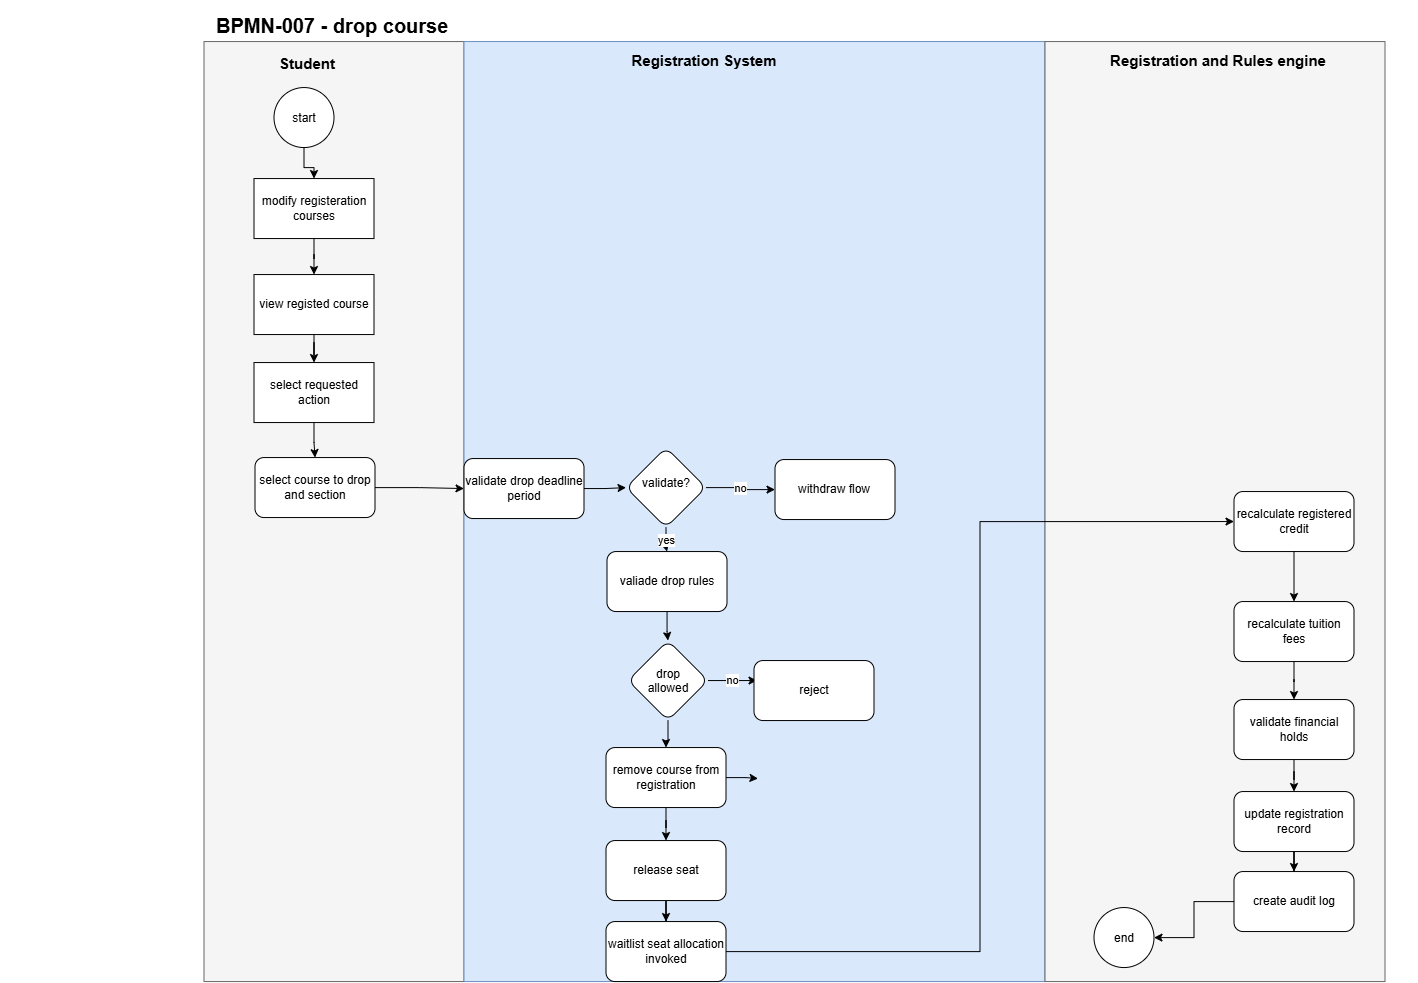

The diagram above was exported from draw.io. Its source (the exported page's mxGraphModel, read from the mxfile embedded in the PNG):
<mxGraphModel dx="2062" dy="1761" grid="1" gridSize="10" guides="1" tooltips="1" connect="1" arrows="1" fold="1" page="1" pageScale="1" pageWidth="850" pageHeight="1100" math="0" shadow="0">
  <root>
    <mxCell id="0" />
    <mxCell id="1" parent="0" />
    <mxCell id="XleB5ha6HOkdCEpNR_Sb-1" parent="1" style="rounded=0;whiteSpace=wrap;html=1;fillColor=#f5f5f5;strokeColor=#666666;fontColor=#333333;" value="" vertex="1">
      <mxGeometry height="940" width="260" x="-150" y="20" as="geometry" />
    </mxCell>
    <mxCell id="XleB5ha6HOkdCEpNR_Sb-35" parent="1" style="text;html=1;whiteSpace=wrap;strokeColor=none;fillColor=none;align=center;verticalAlign=middle;rounded=0;fontSize=15;fontStyle=1" value="Student" vertex="1">
      <mxGeometry height="30" width="60" x="-77" y="27" as="geometry" />
    </mxCell>
    <mxCell id="XleB5ha6HOkdCEpNR_Sb-39" parent="1" style="text;html=1;whiteSpace=wrap;strokeColor=none;fillColor=none;align=center;verticalAlign=middle;rounded=0;strokeWidth=0;fontSize=10;" value="&lt;h1&gt;BPMN-007 - drop course&amp;nbsp;&lt;/h1&gt;" vertex="1">
      <mxGeometry height="30" width="670" x="-354" y="-11" as="geometry" />
    </mxCell>
    <mxCell id="XleB5ha6HOkdCEpNR_Sb-82" edge="1" parent="1" style="edgeStyle=orthogonalEdgeStyle;rounded=0;orthogonalLoop=1;jettySize=auto;html=1;" value="">
      <mxGeometry relative="1" as="geometry">
        <mxPoint x="1004.4705882352941" y="707.0000000000005" as="sourcePoint" />
        <mxPoint x="1003.4999999999995" y="738" as="targetPoint" />
      </mxGeometry>
    </mxCell>
    <mxCell id="XleB5ha6HOkdCEpNR_Sb-83" parent="1" style="rounded=0;whiteSpace=wrap;html=1;fillColor=#dae8fc;strokeColor=#6c8ebf;" value="" vertex="1">
      <mxGeometry height="940" width="581" x="110" y="20" as="geometry" />
    </mxCell>
    <mxCell id="XleB5ha6HOkdCEpNR_Sb-84" parent="1" style="rounded=0;whiteSpace=wrap;html=1;fillColor=#f5f5f5;fontColor=#333333;strokeColor=#666666;" value="" vertex="1">
      <mxGeometry height="940" width="340" x="691" y="20" as="geometry" />
    </mxCell>
    <mxCell id="XleB5ha6HOkdCEpNR_Sb-88" edge="1" parent="1" source="XleB5ha6HOkdCEpNR_Sb-86" style="edgeStyle=orthogonalEdgeStyle;rounded=0;orthogonalLoop=1;jettySize=auto;html=1;" target="XleB5ha6HOkdCEpNR_Sb-87" value="">
      <mxGeometry relative="1" as="geometry" />
    </mxCell>
    <mxCell id="XleB5ha6HOkdCEpNR_Sb-86" parent="1" style="ellipse;whiteSpace=wrap;html=1;shapeInside=1;aspect=fixed;" value="start" vertex="1">
      <mxGeometry height="60" width="60" x="-80" y="66" as="geometry" />
    </mxCell>
    <mxCell id="XleB5ha6HOkdCEpNR_Sb-90" edge="1" parent="1" source="XleB5ha6HOkdCEpNR_Sb-87" style="edgeStyle=orthogonalEdgeStyle;rounded=0;orthogonalLoop=1;jettySize=auto;html=1;" target="XleB5ha6HOkdCEpNR_Sb-89" value="">
      <mxGeometry relative="1" as="geometry" />
    </mxCell>
    <mxCell id="XleB5ha6HOkdCEpNR_Sb-87" parent="1" style="whiteSpace=wrap;html=1;" value="modify registeration courses" vertex="1">
      <mxGeometry height="60" width="120" x="-100" y="157" as="geometry" />
    </mxCell>
    <mxCell id="XleB5ha6HOkdCEpNR_Sb-92" edge="1" parent="1" source="XleB5ha6HOkdCEpNR_Sb-89" style="edgeStyle=orthogonalEdgeStyle;rounded=0;orthogonalLoop=1;jettySize=auto;html=1;" target="XleB5ha6HOkdCEpNR_Sb-91" value="">
      <mxGeometry relative="1" as="geometry" />
    </mxCell>
    <mxCell id="XleB5ha6HOkdCEpNR_Sb-89" parent="1" style="whiteSpace=wrap;html=1;" value="view registed course" vertex="1">
      <mxGeometry height="60" width="120" x="-100" y="253" as="geometry" />
    </mxCell>
    <mxCell id="XleB5ha6HOkdCEpNR_Sb-136" edge="1" parent="1" source="XleB5ha6HOkdCEpNR_Sb-91" style="edgeStyle=orthogonalEdgeStyle;rounded=0;orthogonalLoop=1;jettySize=auto;html=1;" target="XleB5ha6HOkdCEpNR_Sb-97" value="">
      <mxGeometry relative="1" as="geometry" />
    </mxCell>
    <mxCell id="XleB5ha6HOkdCEpNR_Sb-91" parent="1" style="whiteSpace=wrap;html=1;" value="select requested action" vertex="1">
      <mxGeometry height="60" width="120" x="-100" y="341" as="geometry" />
    </mxCell>
    <mxCell id="XleB5ha6HOkdCEpNR_Sb-99" edge="1" parent="1" source="XleB5ha6HOkdCEpNR_Sb-97" style="edgeStyle=orthogonalEdgeStyle;rounded=0;orthogonalLoop=1;jettySize=auto;html=1;" target="XleB5ha6HOkdCEpNR_Sb-98" value="">
      <mxGeometry relative="1" as="geometry" />
    </mxCell>
    <mxCell id="XleB5ha6HOkdCEpNR_Sb-97" parent="1" style="rounded=1;whiteSpace=wrap;html=1;" value="select course to drop and section" vertex="1">
      <mxGeometry height="60" width="120" x="-99" y="436" as="geometry" />
    </mxCell>
    <mxCell id="XleB5ha6HOkdCEpNR_Sb-101" edge="1" parent="1" source="XleB5ha6HOkdCEpNR_Sb-98" style="edgeStyle=orthogonalEdgeStyle;rounded=0;orthogonalLoop=1;jettySize=auto;html=1;" target="XleB5ha6HOkdCEpNR_Sb-100" value="">
      <mxGeometry relative="1" as="geometry" />
    </mxCell>
    <mxCell id="XleB5ha6HOkdCEpNR_Sb-98" parent="1" style="whiteSpace=wrap;html=1;rounded=1;" value="validate drop deadline period" vertex="1">
      <mxGeometry height="60" width="120" x="110" y="437" as="geometry" />
    </mxCell>
    <mxCell id="XleB5ha6HOkdCEpNR_Sb-103" edge="1" parent="1" source="XleB5ha6HOkdCEpNR_Sb-100" style="edgeStyle=orthogonalEdgeStyle;rounded=0;orthogonalLoop=1;jettySize=auto;html=1;" target="XleB5ha6HOkdCEpNR_Sb-102" value="no">
      <mxGeometry relative="1" as="geometry" />
    </mxCell>
    <mxCell id="XleB5ha6HOkdCEpNR_Sb-105" edge="1" parent="1" source="XleB5ha6HOkdCEpNR_Sb-100" style="edgeStyle=orthogonalEdgeStyle;rounded=0;orthogonalLoop=1;jettySize=auto;html=1;" target="XleB5ha6HOkdCEpNR_Sb-104" value="yes">
      <mxGeometry relative="1" as="geometry" />
    </mxCell>
    <mxCell id="XleB5ha6HOkdCEpNR_Sb-100" parent="1" style="rhombus;whiteSpace=wrap;html=1;shapeInside=1;rounded=1;" value="validate?" vertex="1">
      <mxGeometry height="80" width="80" x="272" y="426" as="geometry" />
    </mxCell>
    <mxCell id="XleB5ha6HOkdCEpNR_Sb-102" parent="1" style="whiteSpace=wrap;html=1;rounded=1;" value="withdraw flow" vertex="1">
      <mxGeometry height="60" width="120" x="421" y="438" as="geometry" />
    </mxCell>
    <mxCell id="XleB5ha6HOkdCEpNR_Sb-107" edge="1" parent="1" source="XleB5ha6HOkdCEpNR_Sb-104" style="edgeStyle=orthogonalEdgeStyle;rounded=0;orthogonalLoop=1;jettySize=auto;html=1;" target="XleB5ha6HOkdCEpNR_Sb-106" value="">
      <mxGeometry relative="1" as="geometry" />
    </mxCell>
    <mxCell id="XleB5ha6HOkdCEpNR_Sb-104" parent="1" style="whiteSpace=wrap;html=1;rounded=1;" value="valiade drop rules" vertex="1">
      <mxGeometry height="60" width="120" x="253" y="530" as="geometry" />
    </mxCell>
    <mxCell id="XleB5ha6HOkdCEpNR_Sb-109" edge="1" parent="1" source="XleB5ha6HOkdCEpNR_Sb-106" style="edgeStyle=orthogonalEdgeStyle;rounded=0;orthogonalLoop=1;jettySize=auto;html=1;" value="no">
      <mxGeometry relative="1" as="geometry">
        <mxPoint x="403" y="659" as="targetPoint" />
      </mxGeometry>
    </mxCell>
    <mxCell id="XleB5ha6HOkdCEpNR_Sb-111" edge="1" parent="1" source="XleB5ha6HOkdCEpNR_Sb-106" style="edgeStyle=orthogonalEdgeStyle;rounded=0;orthogonalLoop=1;jettySize=auto;html=1;" target="XleB5ha6HOkdCEpNR_Sb-110" value="">
      <mxGeometry relative="1" as="geometry" />
    </mxCell>
    <mxCell id="XleB5ha6HOkdCEpNR_Sb-106" parent="1" style="rhombus;whiteSpace=wrap;html=1;shapeInside=1;rounded=1;" value="drop allowed" vertex="1">
      <mxGeometry height="80" width="80" x="274" y="619" as="geometry" />
    </mxCell>
    <mxCell id="XleB5ha6HOkdCEpNR_Sb-113" edge="1" parent="1" source="XleB5ha6HOkdCEpNR_Sb-110" style="edgeStyle=orthogonalEdgeStyle;rounded=0;orthogonalLoop=1;jettySize=auto;html=1;" value="">
      <mxGeometry relative="1" as="geometry">
        <mxPoint x="404.00000000000045" y="757.0000000000005" as="targetPoint" />
      </mxGeometry>
    </mxCell>
    <mxCell id="XleB5ha6HOkdCEpNR_Sb-141" edge="1" parent="1" source="XleB5ha6HOkdCEpNR_Sb-110" style="edgeStyle=orthogonalEdgeStyle;rounded=0;orthogonalLoop=1;jettySize=auto;html=1;" target="XleB5ha6HOkdCEpNR_Sb-140" value="">
      <mxGeometry relative="1" as="geometry" />
    </mxCell>
    <mxCell id="XleB5ha6HOkdCEpNR_Sb-110" parent="1" style="whiteSpace=wrap;html=1;rounded=1;" value="remove course from registration" vertex="1">
      <mxGeometry height="60" width="120" x="252" y="726" as="geometry" />
    </mxCell>
    <mxCell id="XleB5ha6HOkdCEpNR_Sb-120" parent="1" style="whiteSpace=wrap;html=1;rounded=1;" value="reject" vertex="1">
      <mxGeometry height="60" width="120" x="400" y="639" as="geometry" />
    </mxCell>
    <mxCell id="XleB5ha6HOkdCEpNR_Sb-127" edge="1" parent="1" source="XleB5ha6HOkdCEpNR_Sb-124" style="edgeStyle=orthogonalEdgeStyle;rounded=0;orthogonalLoop=1;jettySize=auto;html=1;" target="XleB5ha6HOkdCEpNR_Sb-126" value="">
      <mxGeometry relative="1" as="geometry" />
    </mxCell>
    <mxCell id="XleB5ha6HOkdCEpNR_Sb-124" parent="1" style="whiteSpace=wrap;html=1;rounded=1;" value="recalculate registered credit" vertex="1">
      <mxGeometry height="60" width="120" x="880" y="470" as="geometry" />
    </mxCell>
    <mxCell id="XleB5ha6HOkdCEpNR_Sb-129" edge="1" parent="1" source="XleB5ha6HOkdCEpNR_Sb-126" style="edgeStyle=orthogonalEdgeStyle;rounded=0;orthogonalLoop=1;jettySize=auto;html=1;" target="XleB5ha6HOkdCEpNR_Sb-128" value="">
      <mxGeometry relative="1" as="geometry" />
    </mxCell>
    <mxCell id="XleB5ha6HOkdCEpNR_Sb-126" parent="1" style="whiteSpace=wrap;html=1;rounded=1;" value="recalculate tuition fees" vertex="1">
      <mxGeometry height="60" width="120" x="880" y="580" as="geometry" />
    </mxCell>
    <mxCell id="XleB5ha6HOkdCEpNR_Sb-131" edge="1" parent="1" source="XleB5ha6HOkdCEpNR_Sb-128" style="edgeStyle=orthogonalEdgeStyle;rounded=0;orthogonalLoop=1;jettySize=auto;html=1;" target="XleB5ha6HOkdCEpNR_Sb-130" value="">
      <mxGeometry relative="1" as="geometry" />
    </mxCell>
    <mxCell id="XleB5ha6HOkdCEpNR_Sb-128" parent="1" style="whiteSpace=wrap;html=1;rounded=1;" value="validate financial holds" vertex="1">
      <mxGeometry height="60" width="120" x="880" y="678" as="geometry" />
    </mxCell>
    <mxCell id="XleB5ha6HOkdCEpNR_Sb-133" edge="1" parent="1" source="XleB5ha6HOkdCEpNR_Sb-130" style="edgeStyle=orthogonalEdgeStyle;rounded=0;orthogonalLoop=1;jettySize=auto;html=1;" target="XleB5ha6HOkdCEpNR_Sb-132" value="">
      <mxGeometry relative="1" as="geometry" />
    </mxCell>
    <mxCell id="XleB5ha6HOkdCEpNR_Sb-130" parent="1" style="whiteSpace=wrap;html=1;rounded=1;" value="update registration record" vertex="1">
      <mxGeometry height="60" width="120" x="880" y="770" as="geometry" />
    </mxCell>
    <mxCell id="XleB5ha6HOkdCEpNR_Sb-135" edge="1" parent="1" source="XleB5ha6HOkdCEpNR_Sb-132" style="edgeStyle=orthogonalEdgeStyle;rounded=0;orthogonalLoop=1;jettySize=auto;html=1;" target="XleB5ha6HOkdCEpNR_Sb-134" value="">
      <mxGeometry relative="1" as="geometry" />
    </mxCell>
    <mxCell id="XleB5ha6HOkdCEpNR_Sb-132" parent="1" style="whiteSpace=wrap;html=1;rounded=1;" value="create audit log" vertex="1">
      <mxGeometry height="60" width="120" x="880" y="850" as="geometry" />
    </mxCell>
    <mxCell id="XleB5ha6HOkdCEpNR_Sb-134" parent="1" style="ellipse;whiteSpace=wrap;html=1;shapeInside=1;rounded=1;" value="end" vertex="1">
      <mxGeometry height="60" width="60" x="740" y="886" as="geometry" />
    </mxCell>
    <mxCell id="XleB5ha6HOkdCEpNR_Sb-138" parent="1" style="text;html=1;whiteSpace=wrap;strokeColor=none;fillColor=none;align=center;verticalAlign=middle;rounded=0;fontSize=15;fontStyle=1" value="Registration System" vertex="1">
      <mxGeometry height="30" width="400" x="150" y="24" as="geometry" />
    </mxCell>
    <mxCell id="XleB5ha6HOkdCEpNR_Sb-139" parent="1" style="text;html=1;whiteSpace=wrap;strokeColor=none;fillColor=none;align=center;verticalAlign=middle;rounded=0;fontSize=15;fontStyle=1" value="Registration and Rules engine" vertex="1">
      <mxGeometry height="30" width="400" x="664" y="24" as="geometry" />
    </mxCell>
    <mxCell id="XleB5ha6HOkdCEpNR_Sb-143" edge="1" parent="1" source="XleB5ha6HOkdCEpNR_Sb-140" style="edgeStyle=orthogonalEdgeStyle;rounded=0;orthogonalLoop=1;jettySize=auto;html=1;" target="XleB5ha6HOkdCEpNR_Sb-142" value="">
      <mxGeometry relative="1" as="geometry" />
    </mxCell>
    <mxCell id="XleB5ha6HOkdCEpNR_Sb-140" parent="1" style="whiteSpace=wrap;html=1;rounded=1;" value="release seat" vertex="1">
      <mxGeometry height="60" width="120" x="252" y="819" as="geometry" />
    </mxCell>
    <mxCell id="XleB5ha6HOkdCEpNR_Sb-145" edge="1" parent="1" source="XleB5ha6HOkdCEpNR_Sb-142" style="edgeStyle=orthogonalEdgeStyle;rounded=0;orthogonalLoop=1;jettySize=auto;html=1;entryX=0;entryY=0.5;entryDx=0;entryDy=0;" target="XleB5ha6HOkdCEpNR_Sb-124" value="">
      <mxGeometry relative="1" as="geometry" />
    </mxCell>
    <mxCell id="XleB5ha6HOkdCEpNR_Sb-142" parent="1" style="whiteSpace=wrap;html=1;rounded=1;" value="waitlist seat allocation invoked" vertex="1">
      <mxGeometry height="60" width="120" x="252" y="900" as="geometry" />
    </mxCell>
  </root>
</mxGraphModel>